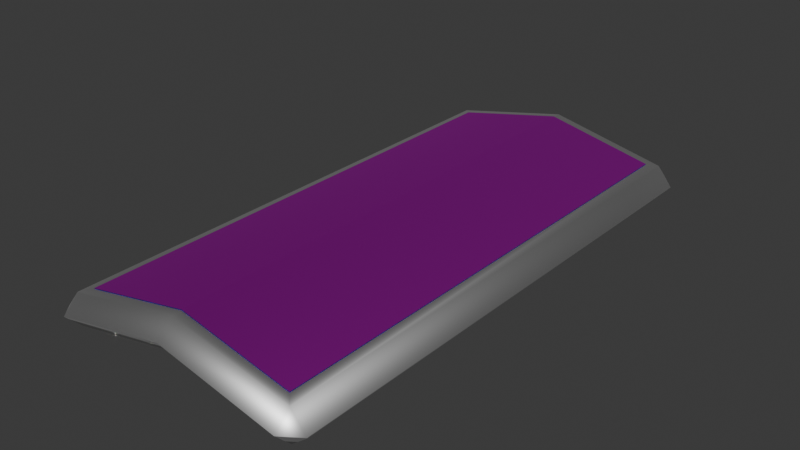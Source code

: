 # Source: tower_shield.blend  (saved by Blender 5.2.45; exported with 4.5.12 LTS)
import bpy
from mathutils import Matrix  # noqa: F401  (used for matrix-valued properties, if any)

bpy.ops.wm.read_factory_settings(use_empty=True)
scene = bpy.context.scene
scene.name = 'Scene'

# ---- images (referenced by path relative to the original .blend; pixels are not part of the script)
import os
ASSET_DIR = os.environ.get("B2B_ASSET_DIR", "")  # directory of the original .blend (textures are referenced by path, not embedded)
HERE = os.path.dirname(os.path.abspath(__file__))  # packed textures are extracted next to this script under _unpacked/

def load_image(name, relpath, width, height, colorspace="sRGB"):
    """Load a texture the original file referenced (path relative to the .blend, or extracted next to this script)."""
    p = next((c for c in (os.path.join(HERE, relpath), os.path.join(ASSET_DIR, relpath)) if relpath and os.path.exists(c)), "")
    if p:
        img = bpy.data.images.load(p, check_existing=True)
        img.name = name
    else:  # same state as the original file: an image datablock whose file is absent (Cycles renders it pink)
        img = bpy.data.images.new(name, width, height)
        img.source = "FILE"
        img.filepath = "//" + (relpath or name)
    img.colorspace_settings.name = colorspace
    return img
img_emblem_png = load_image('emblem.png', 'emblem.png', 1024, 1024, 'sRGB')

# ---- materials (node trees are filled in below, after node groups)
mat_metalrim = bpy.data.materials.new('MetalRim')
mat_metalcoating = bpy.data.materials.new('MetalCoating')
mat_emblem = bpy.data.materials.new('Emblem')

# ---- material node trees
mat_metalrim.use_nodes = True; mat_metalrim.node_tree.nodes.clear()
_N = mat_metalrim.node_tree.nodes; _L = mat_metalrim.node_tree.links
n0 = _N.new('ShaderNodeBsdfPrincipled'); n0.name = 'Principled BSDF'; n0.location = (-200, 100)
n0.inputs[1].default_value = 1.0
n0.inputs[10].default_value = 0.005
n1 = _N.new('ShaderNodeOutputMaterial'); n1.name = 'Material Output'; n1.location = (200, 100)
n2 = _N.new('ShaderNodeRGB'); n2.name = 'Color'; n2.location = (-482, 122)
n2.label = 'MetalRimColor'
n2.outputs[0].default_value = (0.8, 0.8, 0.8, 1.0)
_L.new(n0.outputs[0], n1.inputs[0])
_L.new(n2.outputs[0], n0.inputs[0])
n1.is_active_output = True
mat_metalcoating.use_nodes = True; mat_metalcoating.node_tree.nodes.clear()
_N = mat_metalcoating.node_tree.nodes; _L = mat_metalcoating.node_tree.links
n0 = _N.new('ShaderNodeBsdfPrincipled'); n0.name = 'Principled BSDF'; n0.location = (-200, 100)
n0.inputs[1].default_value = 1.0
n0.inputs[10].default_value = 0.005
n1 = _N.new('ShaderNodeOutputMaterial'); n1.name = 'Material Output'; n1.location = (200, 100)
n2 = _N.new('ShaderNodeRGB'); n2.name = 'Color'; n2.location = (-476, 148)
n2.label = 'MetalCoatingColor'
n2.outputs[0].default_value = (0.004697, 0.1094, 0.8, 1.0)
_L.new(n0.outputs[0], n1.inputs[0])
_L.new(n2.outputs[0], n0.inputs[0])
n1.is_active_output = True
mat_emblem.use_nodes = True; mat_emblem.node_tree.nodes.clear()
_N = mat_emblem.node_tree.nodes; _L = mat_emblem.node_tree.links
n0 = _N.new('ShaderNodeBsdfPrincipled'); n0.name = 'Principled BSDF'; n0.location = (-200, 100)
n0.inputs[1].default_value = 1.0
n0.inputs[10].default_value = 0.005
n1 = _N.new('ShaderNodeOutputMaterial'); n1.name = 'Material Output'; n1.location = (200, 100)
n2 = _N.new('ShaderNodeTexImage'); n2.name = 'Image Texture'; n2.location = (-617, 81)
n2.image = img_emblem_png
_L.new(n0.outputs[0], n1.inputs[0])
_L.new(n2.outputs[0], n0.inputs[0])
_L.new(n2.outputs[1], n0.inputs[4])
n1.is_active_output = True

# ---- world
world_world = bpy.data.worlds.new('World'); scene.world = world_world
world_world.use_nodes = True; world_world.node_tree.nodes.clear()
_N = world_world.node_tree.nodes; _L = world_world.node_tree.links
n0 = _N.new('ShaderNodeOutputWorld'); n0.name = 'World Output'; n0.location = (200, 100)
n1 = _N.new('ShaderNodeBackground'); n1.name = 'Background'; n1.location = (-200, 100)
n1.inputs[0].default_value = (0.05088, 0.05088, 0.05088, 1.0)
_L.new(n1.outputs[0], n0.inputs[0])
n0.is_active_output = True
world_world.color = (0.05088, 0.05088, 0.05088)
world_world.sun_shadow_jitter_overblur = 0.0

# ---- meshes
me_plane = bpy.data.meshes.new('Plane')
me_plane.from_pydata([(-1.0, -1.0, 0.0), (1.0, -1.0, 0.0), (-1.0, 1.0, 0.0), (1.0, 1.0, 0.0)], [], [(0, 1, 3, 2)])
_uv = me_plane.uv_layers.new(name='UVMap')
_uv.uv.foreach_set('vector', [0.0, 0.0, 1.0, 0.0, 1.0, 1.0, 0.0, 1.0])
me_plane.update()
me_cube = bpy.data.meshes.new('Cube')
me_cube.from_pydata([(-0.1881, -0.3852, 0.005789), (-0.1537, -0.3501, 0.05757), (-0.1881, 0.3852, 0.005789), (-0.1537, 0.3501, 0.05757), (0.1881, -0.3852, 0.005789), (0.1537, -0.3501, 0.05757), (0.1881, 0.3852, 0.005789), (0.1537, 0.3501, 0.05757), (0.0, 0.3852, 0.04516), (0.0, 0.3501, 0.08975), (0.0, -0.3852, 0.04516), (0.0, -0.3501, 0.08975), (-0.1881, -0.3852, 0.05038), (-0.1881, 0.3852, 0.05038), (0.0, 0.3852, 0.08975), (0.1881, 0.3852, 0.05038), (0.1881, -0.3852, 0.05038), (0.0, -0.3852, 0.08975)], [], [(0, 12, 13, 2), (8, 14, 15, 6), (6, 15, 16, 4), (10, 17, 12, 0), (8, 6, 4, 10), (9, 3, 1, 11), (7, 9, 11, 5), (2, 8, 10, 0), (4, 16, 17, 10), (2, 13, 14, 8), (1, 3, 13, 12), (9, 7, 15, 14), (7, 5, 16, 15), (11, 1, 12, 17), (3, 9, 14, 13), (5, 11, 17, 16)])
me_cube.polygons.foreach_set('use_smooth', [True] * 16)
me_cube.polygons.foreach_set('material_index', [0, 0, 0, 0, 0, 1, 1, 0, 0, 0, 0, 0, 0, 0, 0, 0])
_uv = me_cube.uv_layers.new(name='UVMap')
_uv.uv.foreach_set('vector', [0.1239, -0.2704, 0.1239, -0.2704, 0.1239, 1.27, 0.1239, 1.27, 0.5, 1.27, 0.5, 1.27, 0.8761, 1.27, 0.8761, 1.27, 0.8761, 1.27, 0.8761, 1.27, 0.8761, -0.2704, 0.8761, -0.2704, 0.5, -0.2704, 0.5, -0.2704, 0.1239, -0.2704, 0.1239, -0.2704, 0.5, 1.27, 0.8761, 1.27, 0.8761, -0.2704, 0.5, -0.2704, 0.5, 1.2, 0.1926, 1.2, 0.1926, -0.2002, 0.5, -0.2002, 0.8074, 1.2, 0.5, 1.2, 0.5, -0.2002, 0.8074, -0.2002, 0.1239, 1.27, 0.5, 1.27, 0.5, -0.2704, 0.1239, -0.2704, 0.8761, -0.2704, 0.8761, -0.2704, 0.5, -0.2704, 0.5, -0.2704, 0.1239, 1.27, 0.1239, 1.27, 0.5, 1.27, 0.5, 1.27, 0.1926, -0.2002, 0.1926, 1.2, 0.1239, 1.27, 0.1239, -0.2704, 0.5, 1.2, 0.8074, 1.2, 0.8761, 1.27, 0.5, 1.27, 0.8074, 1.2, 0.8074, -0.2002, 0.8761, -0.2704, 0.8761, 1.27, 0.5, -0.2002, 0.1926, -0.2002, 0.1239, -0.2704, 0.5, -0.2704, 0.1926, 1.2, 0.5, 1.2, 0.5, 1.27, 0.1239, 1.27, 0.8074, -0.2002, 0.5, -0.2002, 0.5, -0.2704, 0.8761, -0.2704])
me_cube.materials.append(mat_metalrim)
me_cube.materials.append(mat_metalcoating)
me_cube.update()
me_cube_001 = bpy.data.meshes.new('Cube.001')
me_cube_001.from_pydata([(-0.1537, -0.3501, 0.05852), (-0.1537, 0.3501, 0.05852), (0.1537, -0.3501, 0.05852), (0.1537, 0.3501, 0.05852), (0.0, 0.3501, 0.09069), (0.0, -0.3501, 0.09069)], [], [(4, 1, 0, 5), (3, 4, 5, 2)])
me_cube_001.polygons.foreach_set('use_smooth', [True] * 2)
_uv = me_cube_001.uv_layers.new(name='UVMap')
_uv.uv.foreach_set('vector', [0.5, 0.0, 1.0, 0.0, 1.0, 1.0, 0.5, 1.0, 0.0, 0.0, 0.5, 0.0, 0.5, 1.0, 0.0, 1.0])
me_cube_001.materials.append(mat_emblem)
me_cube_001.update()

# ---- objects
ob_plane = bpy.data.objects.new('Plane', me_plane)
ob_shield = bpy.data.objects.new('Shield', me_cube)
ob_emblem = bpy.data.objects.new('Emblem', me_cube_001)

# ---- transforms, parenting, visibility, modifiers, constraints
ob_plane.location = (0.0, 0.0, 0.0)
ob_plane.scale = (0.5, 0.5, 0.5)
ob_plane.hide_render = True
ob_shield.location = (0.0, 0.0, 0.0)
_m = ob_shield.modifiers.new('Bevel', 'BEVEL')
ob_emblem.location = (0.0, 0.0, 0.0)
_m = ob_emblem.modifiers.new('Bevel', 'BEVEL')

# ---- collection membership
scene.collection.objects.link(ob_plane)
scene.collection.objects.link(ob_shield)
scene.collection.objects.link(ob_emblem)

# ---- scene / render settings (as saved in the file)
scene.frame_start = 1; scene.frame_end = 250; scene.frame_set(1)
scene.render.engine = 'BLENDER_EEVEE_NEXT'
scene.render.bake_bias = 0.0
scene.render.bake_samples = 0
scene.render.compositor_device = 'GPU'
scene.eevee.use_volume_custom_range = False
scene.eevee.fast_gi_thickness_near = 0.1
scene.eevee.fast_gi_thickness_far = 0.0
scene.eevee.ray_tracing_options.screen_trace_thickness = 0.1
bpy.context.view_layer.update()

# ---- added for rendering (the .blend has no active camera and no usable light): camera, sun
cam_auto = bpy.data.cameras.new('AutoCamera')
cam_auto.lens = 50.0
cam_auto.sensor_width = 36.0
cam_auto.clip_end = 1000.0
ob_auto_camera = bpy.data.objects.new('AutoCamera', cam_auto)
scene.collection.objects.link(ob_auto_camera)
ob_auto_camera.location = (0.796716, -0.95606, 0.687851)
ob_auto_camera.rotation_euler = (1.09748, -7.21219e-08, 0.694738)
scene.camera = ob_auto_camera
light_auto_sun = bpy.data.lights.new('AutoSun', 'SUN')
light_auto_sun.energy = 3.0
light_auto_sun.angle = 0.0523599
ob_auto_sun = bpy.data.objects.new('AutoSun', light_auto_sun)
scene.collection.objects.link(ob_auto_sun)
ob_auto_sun.rotation_euler = (0.872665, 0.174533, 0.523599)
bpy.context.view_layer.update()
